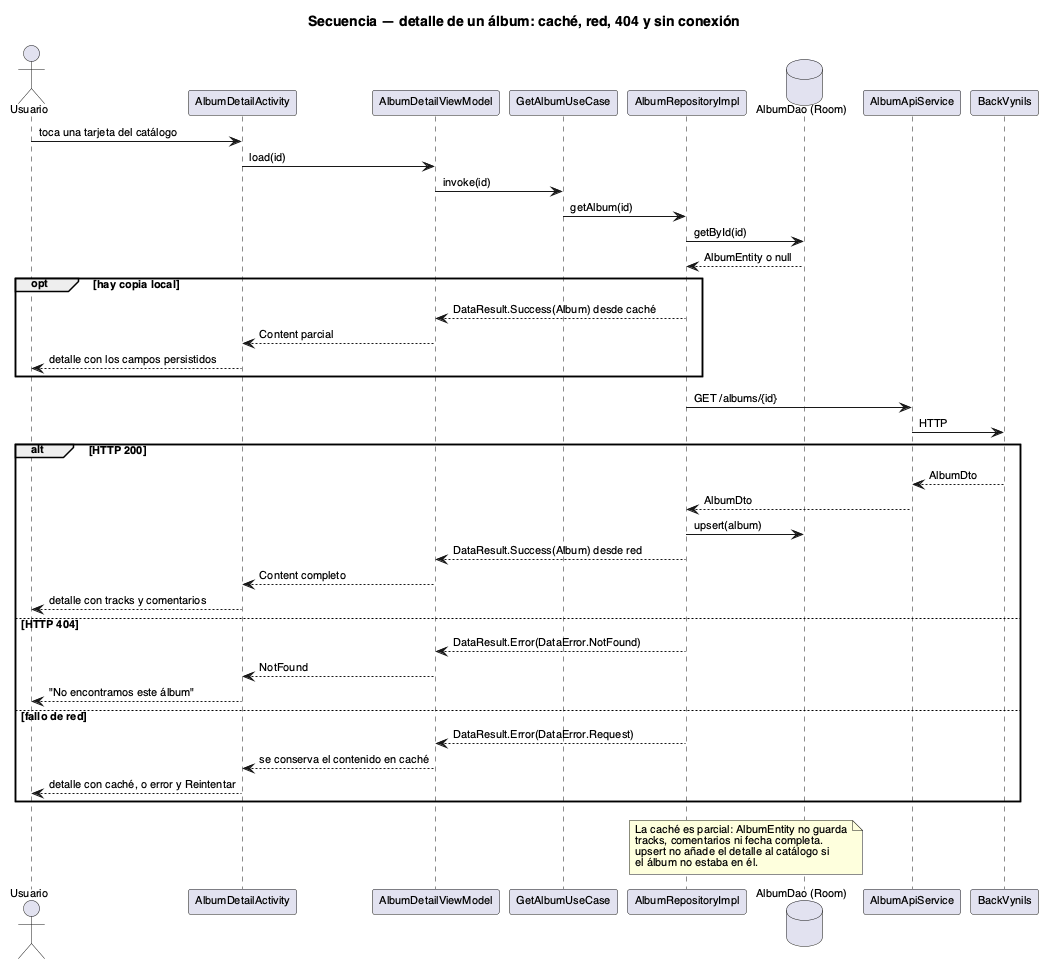

The diagram above was rendered by PlantUML. Its source (embedded in the PNG):
@startuml 09-secuencia-cache-detalle
title Secuencia — detalle de un álbum: caché, red, 404 y sin conexión
skinparam shadowing false
skinparam defaultFontName Helvetica
skinparam defaultFontSize 11

actor "Usuario" as U
participant "AlbumDetailActivity" as D
participant "AlbumDetailViewModel" as VM
participant "GetAlbumUseCase" as UC
participant "AlbumRepositoryImpl" as R
database "AlbumDao (Room)" as DB
participant "AlbumApiService" as API
participant "BackVynils" as B

U -> D : toca una tarjeta del catálogo
D -> VM : load(id)
VM -> UC : invoke(id)
UC -> R : getAlbum(id)

R -> DB : getById(id)
DB --> R : AlbumEntity o null
opt hay copia local
  R --> VM : DataResult.Success(Album) desde caché
  VM --> D : Content parcial
  D --> U : detalle con los campos persistidos
end

R -> API : GET /albums/{id}
API -> B : HTTP
alt HTTP 200
  B --> API : AlbumDto
  API --> R : AlbumDto
  R -> DB : upsert(album)
  R --> VM : DataResult.Success(Album) desde red
  VM --> D : Content completo
  D --> U : detalle con tracks y comentarios
else HTTP 404
  R --> VM : DataResult.Error(DataError.NotFound)
  VM --> D : NotFound
  D --> U : "No encontramos este álbum"
else fallo de red
  R --> VM : DataResult.Error(DataError.Request)
  VM --> D : se conserva el contenido en caché
  D --> U : detalle con caché, o error y Reintentar
end

note over R,DB
  La caché es parcial: AlbumEntity no guarda
  tracks, comentarios ni fecha completa.
  upsert no añade el detalle al catálogo si
  el álbum no estaba en él.
end note

@enduml